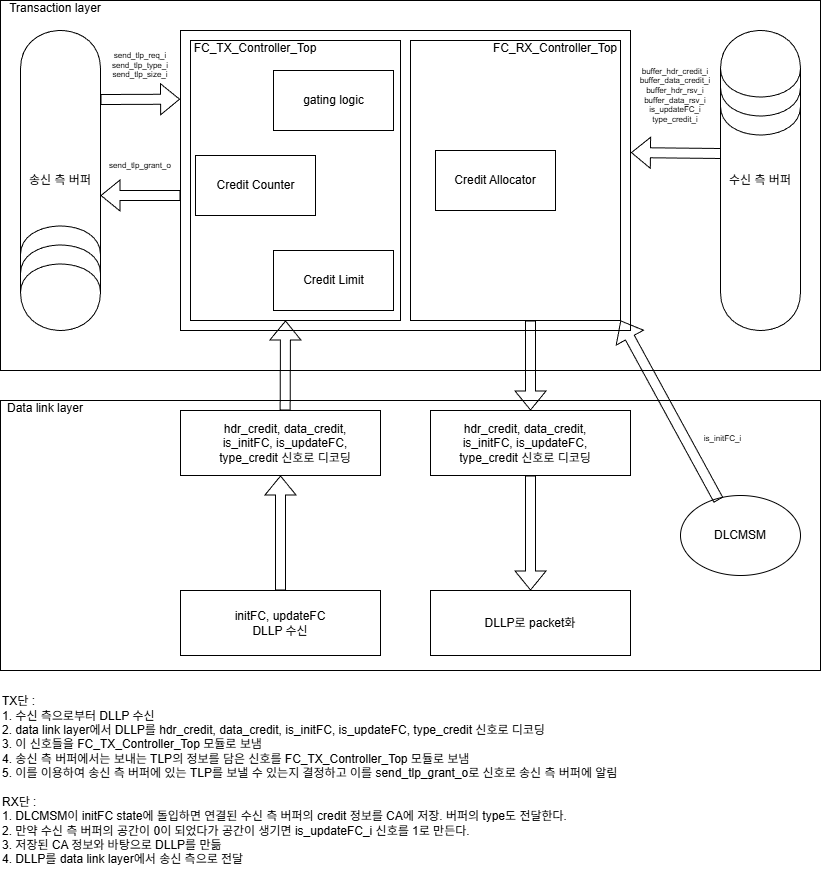

The diagram above was exported from draw.io. Its source (the exported page's mxGraphModel, read from the mxfile embedded in the PNG):
<mxGraphModel dx="1900" dy="1046" grid="1" gridSize="10" guides="1" tooltips="1" connect="1" arrows="1" fold="1" page="1" pageScale="1" pageWidth="827" pageHeight="1169" math="0" shadow="0">
  <root>
    <mxCell id="0" />
    <mxCell id="1" parent="0" />
    <mxCell id="f4nONRcWT8rWC117UsFM-14" value="" style="rounded=0;whiteSpace=wrap;html=1;" parent="1" vertex="1">
      <mxGeometry x="20" y="130" width="820" height="370" as="geometry" />
    </mxCell>
    <mxCell id="f4nONRcWT8rWC117UsFM-1" value="" style="rounded=0;whiteSpace=wrap;html=1;" parent="1" vertex="1">
      <mxGeometry x="200" y="160" width="450" height="300" as="geometry" />
    </mxCell>
    <mxCell id="f4nONRcWT8rWC117UsFM-4" value="" style="shape=datastore;whiteSpace=wrap;html=1;" parent="1" vertex="1">
      <mxGeometry x="740" y="160" width="80" height="300" as="geometry" />
    </mxCell>
    <mxCell id="f4nONRcWT8rWC117UsFM-5" value="" style="shape=datastore;whiteSpace=wrap;html=1;rotation=-180;" parent="1" vertex="1">
      <mxGeometry x="40" y="160" width="80" height="300" as="geometry" />
    </mxCell>
    <mxCell id="f4nONRcWT8rWC117UsFM-7" value="송신 측 버퍼" style="text;html=1;align=center;verticalAlign=middle;whiteSpace=wrap;rounded=0;" parent="1" vertex="1">
      <mxGeometry x="40" y="295" width="80" height="30" as="geometry" />
    </mxCell>
    <mxCell id="f4nONRcWT8rWC117UsFM-8" value="수신 측 버퍼" style="text;html=1;align=center;verticalAlign=middle;whiteSpace=wrap;rounded=0;" parent="1" vertex="1">
      <mxGeometry x="740" y="295" width="80" height="30" as="geometry" />
    </mxCell>
    <mxCell id="f4nONRcWT8rWC117UsFM-9" value="" style="rounded=0;whiteSpace=wrap;html=1;" parent="1" vertex="1">
      <mxGeometry x="210" y="170" width="210" height="280" as="geometry" />
    </mxCell>
    <mxCell id="f4nONRcWT8rWC117UsFM-10" value="" style="rounded=0;whiteSpace=wrap;html=1;" parent="1" vertex="1">
      <mxGeometry x="430" y="170" width="210" height="280" as="geometry" />
    </mxCell>
    <mxCell id="f4nONRcWT8rWC117UsFM-12" value="FC_TX_Controller_Top&lt;div&gt;&lt;br&gt;&lt;/div&gt;" style="text;html=1;align=center;verticalAlign=middle;whiteSpace=wrap;rounded=0;" parent="1" vertex="1">
      <mxGeometry x="210" y="170" width="130" height="30" as="geometry" />
    </mxCell>
    <mxCell id="f4nONRcWT8rWC117UsFM-13" value="FC_RX_Controller_Top&lt;div&gt;&lt;br&gt;&lt;/div&gt;" style="text;html=1;align=center;verticalAlign=middle;whiteSpace=wrap;rounded=0;" parent="1" vertex="1">
      <mxGeometry x="510" y="170" width="130" height="30" as="geometry" />
    </mxCell>
    <mxCell id="f4nONRcWT8rWC117UsFM-15" value="Transaction layer&lt;div&gt;&lt;br&gt;&lt;/div&gt;" style="text;html=1;align=center;verticalAlign=middle;whiteSpace=wrap;rounded=0;" parent="1" vertex="1">
      <mxGeometry x="20" y="130" width="110" height="30" as="geometry" />
    </mxCell>
    <mxCell id="f4nONRcWT8rWC117UsFM-16" value="" style="rounded=0;whiteSpace=wrap;html=1;" parent="1" vertex="1">
      <mxGeometry x="20" y="530" width="820" height="270" as="geometry" />
    </mxCell>
    <mxCell id="f4nONRcWT8rWC117UsFM-17" value="Data link layer&lt;div&gt;&lt;br&gt;&lt;/div&gt;" style="text;html=1;align=center;verticalAlign=middle;whiteSpace=wrap;rounded=0;" parent="1" vertex="1">
      <mxGeometry x="20" y="530" width="90" height="30" as="geometry" />
    </mxCell>
    <mxCell id="f4nONRcWT8rWC117UsFM-18" value="" style="ellipse;whiteSpace=wrap;html=1;" parent="1" vertex="1">
      <mxGeometry x="700" y="625" width="120" height="80" as="geometry" />
    </mxCell>
    <mxCell id="f4nONRcWT8rWC117UsFM-19" value="DLCMSM" style="text;html=1;align=center;verticalAlign=middle;whiteSpace=wrap;rounded=0;" parent="1" vertex="1">
      <mxGeometry x="730" y="650" width="60" height="30" as="geometry" />
    </mxCell>
    <mxCell id="f4nONRcWT8rWC117UsFM-20" value="" style="rounded=0;whiteSpace=wrap;html=1;" parent="1" vertex="1">
      <mxGeometry x="200" y="720" width="200" height="65" as="geometry" />
    </mxCell>
    <mxCell id="f4nONRcWT8rWC117UsFM-21" value="initFC, updateFC DLLP 수신" style="text;html=1;align=center;verticalAlign=middle;whiteSpace=wrap;rounded=0;" parent="1" vertex="1">
      <mxGeometry x="250" y="737.5" width="100" height="30" as="geometry" />
    </mxCell>
    <mxCell id="f4nONRcWT8rWC117UsFM-22" value="" style="rounded=0;whiteSpace=wrap;html=1;" parent="1" vertex="1">
      <mxGeometry x="200" y="540" width="200" height="65" as="geometry" />
    </mxCell>
    <mxCell id="f4nONRcWT8rWC117UsFM-23" value="" style="shape=flexArrow;endArrow=classic;html=1;rounded=0;" parent="1" source="f4nONRcWT8rWC117UsFM-20" target="f4nONRcWT8rWC117UsFM-22" edge="1">
      <mxGeometry width="50" height="50" relative="1" as="geometry">
        <mxPoint x="299.65999999999997" y="660" as="sourcePoint" />
        <mxPoint x="299.65999999999997" y="610" as="targetPoint" />
      </mxGeometry>
    </mxCell>
    <mxCell id="f4nONRcWT8rWC117UsFM-24" value="hdr_credit, data_credit, is_initFC, is_updateFC, type_credit 신호로 디코딩" style="text;html=1;align=center;verticalAlign=middle;whiteSpace=wrap;rounded=0;" parent="1" vertex="1">
      <mxGeometry x="220" y="557.5" width="170" height="30" as="geometry" />
    </mxCell>
    <mxCell id="f4nONRcWT8rWC117UsFM-25" value="" style="shape=flexArrow;endArrow=classic;html=1;rounded=0;" parent="1" edge="1">
      <mxGeometry width="50" height="50" relative="1" as="geometry">
        <mxPoint x="304.66" y="540" as="sourcePoint" />
        <mxPoint x="305" y="450" as="targetPoint" />
      </mxGeometry>
    </mxCell>
    <mxCell id="f4nONRcWT8rWC117UsFM-26" value="" style="rounded=0;whiteSpace=wrap;html=1;" parent="1" vertex="1">
      <mxGeometry x="293" y="200" width="120" height="60" as="geometry" />
    </mxCell>
    <mxCell id="f4nONRcWT8rWC117UsFM-27" value="" style="rounded=0;whiteSpace=wrap;html=1;" parent="1" vertex="1">
      <mxGeometry x="293" y="380" width="120" height="60" as="geometry" />
    </mxCell>
    <mxCell id="f4nONRcWT8rWC117UsFM-28" value="" style="rounded=0;whiteSpace=wrap;html=1;" parent="1" vertex="1">
      <mxGeometry x="215" y="285" width="120" height="60" as="geometry" />
    </mxCell>
    <mxCell id="f4nONRcWT8rWC117UsFM-29" value="" style="shape=flexArrow;endArrow=classic;html=1;rounded=0;exitX=1;exitY=0.25;exitDx=0;exitDy=0;entryX=-0.001;entryY=0.229;entryDx=0;entryDy=0;entryPerimeter=0;" parent="1" target="f4nONRcWT8rWC117UsFM-1" edge="1">
      <mxGeometry width="50" height="50" relative="1" as="geometry">
        <mxPoint x="119.99999999999977" y="229.01999999999998" as="sourcePoint" />
        <mxPoint x="200.00000000000023" y="230.987213114754" as="targetPoint" />
      </mxGeometry>
    </mxCell>
    <mxCell id="f4nONRcWT8rWC117UsFM-30" value="send_tlp_req_i&lt;div&gt;send_tlp_type_i&lt;/div&gt;&lt;div&gt;send_tlp_size_i&lt;/div&gt;" style="text;html=1;align=center;verticalAlign=middle;whiteSpace=wrap;rounded=0;fontSize=8;" parent="1" vertex="1">
      <mxGeometry x="130" y="180" width="60" height="30" as="geometry" />
    </mxCell>
    <mxCell id="f4nONRcWT8rWC117UsFM-31" value="" style="shape=flexArrow;endArrow=classic;html=1;rounded=0;exitX=1;exitY=0.25;exitDx=0;exitDy=0;" parent="1" edge="1">
      <mxGeometry width="50" height="50" relative="1" as="geometry">
        <mxPoint x="199.99999999999977" y="325.02" as="sourcePoint" />
        <mxPoint x="120" y="325" as="targetPoint" />
      </mxGeometry>
    </mxCell>
    <mxCell id="f4nONRcWT8rWC117UsFM-32" value="send_tlp_grant_o" style="text;html=1;align=center;verticalAlign=middle;whiteSpace=wrap;rounded=0;fontSize=8;" parent="1" vertex="1">
      <mxGeometry x="130" y="280" width="60" height="30" as="geometry" />
    </mxCell>
    <mxCell id="f4nONRcWT8rWC117UsFM-33" value="gating logic" style="text;html=1;align=center;verticalAlign=middle;whiteSpace=wrap;rounded=0;" parent="1" vertex="1">
      <mxGeometry x="314.5" y="215" width="77" height="30" as="geometry" />
    </mxCell>
    <mxCell id="f4nONRcWT8rWC117UsFM-34" value="Credit Counter" style="text;html=1;align=center;verticalAlign=middle;whiteSpace=wrap;rounded=0;" parent="1" vertex="1">
      <mxGeometry x="233.75" y="300" width="82.5" height="30" as="geometry" />
    </mxCell>
    <mxCell id="f4nONRcWT8rWC117UsFM-35" value="Credit Limit" style="text;html=1;align=center;verticalAlign=middle;whiteSpace=wrap;rounded=0;" parent="1" vertex="1">
      <mxGeometry x="311.75" y="395" width="82.5" height="30" as="geometry" />
    </mxCell>
    <mxCell id="f4nONRcWT8rWC117UsFM-36" value="" style="rounded=0;whiteSpace=wrap;html=1;" parent="1" vertex="1">
      <mxGeometry x="455" y="280" width="120" height="60" as="geometry" />
    </mxCell>
    <mxCell id="f4nONRcWT8rWC117UsFM-37" value="Credit Allocator" style="text;html=1;align=center;verticalAlign=middle;whiteSpace=wrap;rounded=0;" parent="1" vertex="1">
      <mxGeometry x="470" y="300" width="90" height="20" as="geometry" />
    </mxCell>
    <mxCell id="f4nONRcWT8rWC117UsFM-38" value="" style="shape=flexArrow;endArrow=classic;html=1;rounded=0;exitX=0.006;exitY=0.41;exitDx=0;exitDy=0;exitPerimeter=0;entryX=1.001;entryY=0.407;entryDx=0;entryDy=0;entryPerimeter=0;" parent="1" source="f4nONRcWT8rWC117UsFM-4" target="f4nONRcWT8rWC117UsFM-1" edge="1">
      <mxGeometry width="50" height="50" relative="1" as="geometry">
        <mxPoint x="850" y="335" as="sourcePoint" />
        <mxPoint x="900" y="285" as="targetPoint" />
      </mxGeometry>
    </mxCell>
    <mxCell id="f4nONRcWT8rWC117UsFM-39" value="buffer_hdr_credit_i&lt;div&gt;buffer_data_credit_i&lt;/div&gt;&lt;div&gt;buffer_hdr_rsv_i&lt;/div&gt;&lt;div&gt;buffer_data_rsv_i&lt;/div&gt;&lt;div&gt;&lt;span style=&quot;background-color: transparent; color: light-dark(rgb(0, 0, 0), rgb(255, 255, 255));&quot;&gt;is_updateFC_i&lt;/span&gt;&lt;/div&gt;&lt;div&gt;type_credit_i&lt;/div&gt;" style="text;html=1;align=center;verticalAlign=middle;whiteSpace=wrap;rounded=0;fontSize=8;" parent="1" vertex="1">
      <mxGeometry x="660" y="190" width="70" height="70" as="geometry" />
    </mxCell>
    <mxCell id="f4nONRcWT8rWC117UsFM-40" value="" style="shape=flexArrow;endArrow=classic;html=1;rounded=0;exitX=0.5;exitY=1;exitDx=0;exitDy=0;entryX=0.5;entryY=0;entryDx=0;entryDy=0;" parent="1" target="f4nONRcWT8rWC117UsFM-41" edge="1">
      <mxGeometry width="50" height="50" relative="1" as="geometry">
        <mxPoint x="550" y="450" as="sourcePoint" />
        <mxPoint x="550.7799999999997" y="528.1099999999999" as="targetPoint" />
      </mxGeometry>
    </mxCell>
    <mxCell id="f4nONRcWT8rWC117UsFM-41" value="" style="rounded=0;whiteSpace=wrap;html=1;" parent="1" vertex="1">
      <mxGeometry x="450" y="540" width="200" height="65" as="geometry" />
    </mxCell>
    <mxCell id="f4nONRcWT8rWC117UsFM-42" value="" style="rounded=0;whiteSpace=wrap;html=1;" parent="1" vertex="1">
      <mxGeometry x="450" y="720" width="200" height="65" as="geometry" />
    </mxCell>
    <mxCell id="f4nONRcWT8rWC117UsFM-43" value="hdr_credit, data_credit, is_initFC, is_updateFC, type_credit 신호로 디코딩" style="text;html=1;align=center;verticalAlign=middle;whiteSpace=wrap;rounded=0;" parent="1" vertex="1">
      <mxGeometry x="460" y="557.5" width="170" height="30" as="geometry" />
    </mxCell>
    <mxCell id="f4nONRcWT8rWC117UsFM-44" value="DLLP로 packet화" style="text;html=1;align=center;verticalAlign=middle;whiteSpace=wrap;rounded=0;" parent="1" vertex="1">
      <mxGeometry x="500" y="737.5" width="100" height="30" as="geometry" />
    </mxCell>
    <mxCell id="f4nONRcWT8rWC117UsFM-45" value="" style="shape=flexArrow;endArrow=classic;html=1;rounded=0;exitX=0.5;exitY=1;exitDx=0;exitDy=0;entryX=0.5;entryY=0;entryDx=0;entryDy=0;" parent="1" source="f4nONRcWT8rWC117UsFM-41" target="f4nONRcWT8rWC117UsFM-42" edge="1">
      <mxGeometry width="50" height="50" relative="1" as="geometry">
        <mxPoint x="310" y="730" as="sourcePoint" />
        <mxPoint x="310" y="615" as="targetPoint" />
      </mxGeometry>
    </mxCell>
    <mxCell id="f4nONRcWT8rWC117UsFM-46" value="" style="shape=flexArrow;endArrow=classic;html=1;rounded=0;exitX=0.317;exitY=0.058;exitDx=0;exitDy=0;exitPerimeter=0;entryX=1;entryY=1;entryDx=0;entryDy=0;" parent="1" source="f4nONRcWT8rWC117UsFM-18" target="f4nONRcWT8rWC117UsFM-10" edge="1">
      <mxGeometry width="50" height="50" relative="1" as="geometry">
        <mxPoint x="510" y="540" as="sourcePoint" />
        <mxPoint x="560" y="490" as="targetPoint" />
      </mxGeometry>
    </mxCell>
    <mxCell id="f4nONRcWT8rWC117UsFM-47" value="is_initFC_i" style="text;html=1;align=center;verticalAlign=middle;whiteSpace=wrap;rounded=0;fontSize=8;" parent="1" vertex="1">
      <mxGeometry x="710" y="557.5" width="65" height="20" as="geometry" />
    </mxCell>
    <mxCell id="f4nONRcWT8rWC117UsFM-49" value="TX단 :&lt;div&gt;1. 수신 측으로부터 DLLP 수신&lt;/div&gt;&lt;div&gt;2. data link layer에서 DLLP를 hdr_credit, data_credit, is_initFC, is_updateFC, type_credit 신호로 디코딩&lt;/div&gt;&lt;div&gt;3. 이 신호들을 FC_TX_Controller_Top 모듈로 보냄&lt;/div&gt;&lt;div&gt;4. 송신 측 버퍼에서는 보내는 TLP의 정보를 담은 신호를 FC_TX_Controller_Top 모듈로 보냄&lt;/div&gt;&lt;div&gt;5. 이를 이용하여 송신 측 버퍼에 있는 TLP를 보낼 수 있는지 결정하고 이를 send_tlp_grant_o로 신호로 송신 측 버퍼에 알림&lt;/div&gt;&lt;div&gt;&lt;br&gt;&lt;/div&gt;&lt;div&gt;RX단 :&lt;/div&gt;&lt;div&gt;1. DLCMSM이 initFC state에 돌입하면 연결된 수신 측 버퍼의 credit 정보를 CA에 저장. 버퍼의 type도 전달한다.&lt;/div&gt;&lt;div&gt;2. 만약 수신 측 버퍼의 공간이 0이 되었다가 공간이 생기면 is_updateFC_i 신호를 1로 만든다.&lt;/div&gt;&lt;div&gt;3. 저장된 CA 정보와 바탕으로 DLLP를 만듦&lt;/div&gt;&lt;div&gt;4. DLLP를 data link layer에서 송신 측으로 전달&lt;/div&gt;" style="text;html=1;align=left;verticalAlign=middle;whiteSpace=wrap;rounded=0;" parent="1" vertex="1">
      <mxGeometry x="20" y="820" width="800" height="180" as="geometry" />
    </mxCell>
  </root>
</mxGraphModel>